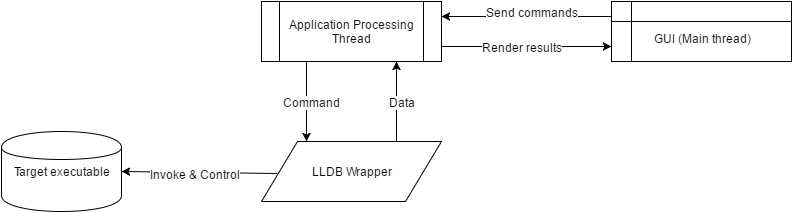

The diagram above was exported from draw.io. Its source (the exported page's mxGraphModel, read from the mxfile embedded in the PNG):
<mxGraphModel dx="1434" dy="780" grid="1" gridSize="10" guides="1" tooltips="1" connect="1" arrows="1" fold="1" page="1" pageScale="1" pageWidth="1169" pageHeight="826" background="#ffffff" math="0" shadow="0">
  <root>
    <mxCell id="0" />
    <mxCell id="1" parent="0" />
    <mxCell id="521adfdffc67b561-3" value="&lt;div&gt;&lt;br&gt;&lt;/div&gt;&lt;div&gt;&lt;br&gt;&lt;/div&gt;GUI (Main thread)&lt;div&gt;&lt;br&gt;&lt;/div&gt;" style="shape=internalStorage;whiteSpace=wrap;html=1;" vertex="1" parent="1">
      <mxGeometry x="870" y="390" width="180" height="60" as="geometry" />
    </mxCell>
    <mxCell id="521adfdffc67b561-5" value="Application Processing Thread" style="shape=process;whiteSpace=wrap;html=1;" vertex="1" parent="1">
      <mxGeometry x="520" y="390" width="180" height="60" as="geometry" />
    </mxCell>
    <mxCell id="521adfdffc67b561-7" value="LLDB Wrapper" style="shape=parallelogram;whiteSpace=wrap;html=1;" vertex="1" parent="1">
      <mxGeometry x="520" y="530" width="180" height="60" as="geometry" />
    </mxCell>
    <mxCell id="521adfdffc67b561-9" value="" style="endArrow=classic;html=1;exitX=1;exitY=0.75;entryX=0;entryY=0.75;" edge="1" parent="1" source="521adfdffc67b561-5" target="521adfdffc67b561-3">
      <mxGeometry width="50" height="50" relative="1" as="geometry">
        <mxPoint x="10" y="160" as="sourcePoint" />
        <mxPoint x="60" y="110" as="targetPoint" />
      </mxGeometry>
    </mxCell>
    <mxCell id="521adfdffc67b561-15" value="Render results" style="text;html=1;resizable=0;points=[];;align=center;verticalAlign=middle;labelBackgroundColor=#ffffff;" vertex="1" connectable="0" parent="521adfdffc67b561-9">
      <mxGeometry x="-0.3333" relative="1" as="geometry">
        <mxPoint x="23" as="offset" />
      </mxGeometry>
    </mxCell>
    <mxCell id="521adfdffc67b561-10" value="Target executable" style="shape=cylinder;whiteSpace=wrap;html=1;" vertex="1" parent="1">
      <mxGeometry x="260" y="520" width="120" height="80" as="geometry" />
    </mxCell>
    <mxCell id="521adfdffc67b561-12" value="" style="endArrow=classic;html=1;exitX=0.083;exitY=0.533;entryX=1;entryY=0.5;exitPerimeter=0;" edge="1" parent="1" source="521adfdffc67b561-7" target="521adfdffc67b561-10">
      <mxGeometry width="50" height="50" relative="1" as="geometry">
        <mxPoint x="10" y="160" as="sourcePoint" />
        <mxPoint x="60" y="110" as="targetPoint" />
      </mxGeometry>
    </mxCell>
    <mxCell id="521adfdffc67b561-13" value="Invoke &amp;amp; Control" style="text;html=1;resizable=0;points=[];;align=center;verticalAlign=middle;labelBackgroundColor=#ffffff;" vertex="1" connectable="0" parent="521adfdffc67b561-12">
      <mxGeometry x="0.0444" y="2" relative="1" as="geometry">
        <mxPoint as="offset" />
      </mxGeometry>
    </mxCell>
    <mxCell id="521adfdffc67b561-14" value="" style="endArrow=classic;html=1;entryX=0.75;entryY=1;exitX=0.75;exitY=0;" edge="1" parent="1" source="521adfdffc67b561-7" target="521adfdffc67b561-5">
      <mxGeometry width="50" height="50" relative="1" as="geometry">
        <mxPoint x="565" y="530" as="sourcePoint" />
        <mxPoint x="60" y="110" as="targetPoint" />
      </mxGeometry>
    </mxCell>
    <mxCell id="521adfdffc67b561-21" value="Data" style="text;html=1;resizable=0;points=[];;align=center;verticalAlign=middle;labelBackgroundColor=#ffffff;" vertex="1" connectable="0" parent="521adfdffc67b561-14">
      <mxGeometry x="-0.225" y="-4" relative="1" as="geometry">
        <mxPoint x="1" y="-9" as="offset" />
      </mxGeometry>
    </mxCell>
    <mxCell id="521adfdffc67b561-17" value="" style="endArrow=classic;html=1;entryX=1;entryY=0.25;exitX=0;exitY=0.25;" edge="1" parent="1" source="521adfdffc67b561-3" target="521adfdffc67b561-5">
      <mxGeometry width="50" height="50" relative="1" as="geometry">
        <mxPoint x="780" y="500" as="sourcePoint" />
        <mxPoint x="830" y="450" as="targetPoint" />
      </mxGeometry>
    </mxCell>
    <mxCell id="521adfdffc67b561-18" value="Send commands" style="text;html=1;resizable=0;points=[];;align=center;verticalAlign=middle;labelBackgroundColor=#ffffff;" vertex="1" connectable="0" parent="521adfdffc67b561-17">
      <mxGeometry x="0.2706" y="1" relative="1" as="geometry">
        <mxPoint x="28" y="-6" as="offset" />
      </mxGeometry>
    </mxCell>
    <mxCell id="521adfdffc67b561-19" value="" style="endArrow=classic;html=1;exitX=0.25;exitY=1;entryX=0.25;entryY=0;" edge="1" parent="1" source="521adfdffc67b561-5" target="521adfdffc67b561-7">
      <mxGeometry width="50" height="50" relative="1" as="geometry">
        <mxPoint x="10" y="160" as="sourcePoint" />
        <mxPoint x="60" y="110" as="targetPoint" />
      </mxGeometry>
    </mxCell>
    <mxCell id="521adfdffc67b561-20" value="Command" style="text;html=1;resizable=0;points=[];;align=center;verticalAlign=middle;labelBackgroundColor=#ffffff;" vertex="1" connectable="0" parent="521adfdffc67b561-19">
      <mxGeometry x="0.1" relative="1" as="geometry">
        <mxPoint x="5" y="-4" as="offset" />
      </mxGeometry>
    </mxCell>
  </root>
</mxGraphModel>